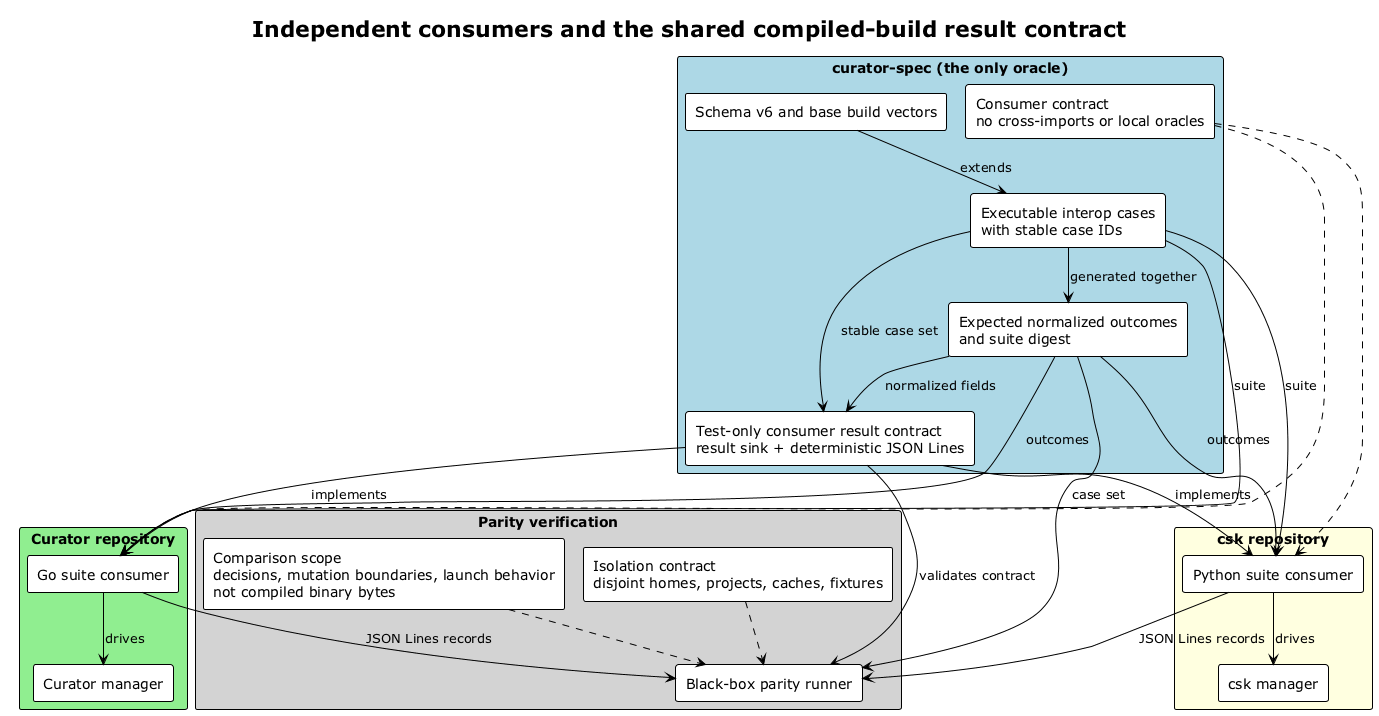

The diagram above was rendered by PlantUML. Its source (embedded in the PNG):
@startuml
!theme plain
!pragma layout smetana

title Independent consumers and the shared compiled-build result contract

skinparam componentStyle rectangle
skinparam packageStyle rectangle
top to bottom direction

package "curator-spec (the only oracle)" #LightBlue {
  [Schema v6 and base build vectors] as Base
  [Executable interop cases\nwith stable case IDs] as Cases
  [Expected normalized outcomes\nand suite digest] as Expected
  [Test-only consumer result contract\nresult sink + deterministic JSON Lines] as Results
  [Consumer contract\nno cross-imports or local oracles] as Contract
}

package "Curator repository" #LightGreen {
  [Go suite consumer] as GoConsumer
  [Curator manager] as Curator
}

package "csk repository" #LightYellow {
  [Python suite consumer] as PyConsumer
  [csk manager] as Csk
}

package "Parity verification" #LightGray {
  [Black-box parity runner] as Runner
  [Isolation contract\ndisjoint homes, projects, caches, fixtures] as Isolation
  [Comparison scope\ndecisions, mutation boundaries, launch behavior\nnot compiled binary bytes] as Comparison
}

Base --> Cases : extends
Cases --> Expected : generated together
Cases --> Results : stable case set
Expected --> Results : normalized fields

Cases --> GoConsumer : suite
Expected --> GoConsumer : outcomes
Results --> GoConsumer : implements
Contract ..> GoConsumer
GoConsumer --> Curator : drives

Cases --> PyConsumer : suite
Expected --> PyConsumer : outcomes
Results --> PyConsumer : implements
Contract ..> PyConsumer
PyConsumer --> Csk : drives

GoConsumer --> Runner : JSON Lines records
PyConsumer --> Runner : JSON Lines records
Expected --> Runner : case set
Results --> Runner : validates contract
Isolation ..> Runner
Comparison ..> Runner

@enduml